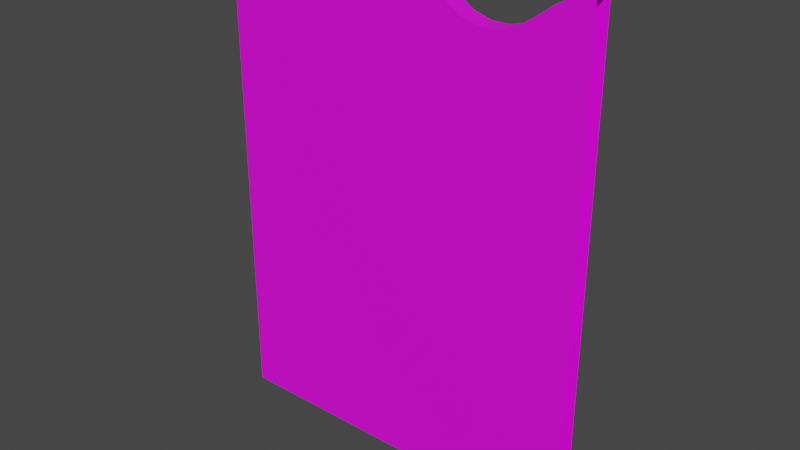 # Source: Water1.blend  (saved by Blender 4.3.32; exported with 4.5.12 LTS)
import bpy
from mathutils import Matrix  # noqa: F401  (used for matrix-valued properties, if any)

bpy.ops.wm.read_factory_settings(use_empty=True)
scene = bpy.context.scene
scene.name = 'Scene'

# ---- images (referenced by path relative to the original .blend; pixels are not part of the script)
import os
ASSET_DIR = os.environ.get("B2B_ASSET_DIR", "")  # directory of the original .blend (textures are referenced by path, not embedded)
HERE = os.path.dirname(os.path.abspath(__file__))  # packed textures are extracted next to this script under _unpacked/

def load_image(name, relpath, width, height, colorspace="sRGB"):
    """Load a texture the original file referenced (path relative to the .blend, or extracted next to this script)."""
    p = next((c for c in (os.path.join(HERE, relpath), os.path.join(ASSET_DIR, relpath)) if relpath and os.path.exists(c)), "")
    if p:
        img = bpy.data.images.load(p, check_existing=True)
        img.name = name
    else:  # same state as the original file: an image datablock whose file is absent (Cycles renders it pink)
        img = bpy.data.images.new(name, width, height)
        img.source = "FILE"
        img.filepath = "//" + (relpath or name)
    img.colorspace_settings.name = colorspace
    return img
img_water_a = load_image('Water_A', 'Water_A.png', 1024, 1024, 'sRGB')

# ---- materials (node trees are filled in below, after node groups)
mat_material = bpy.data.materials.new('Material')

# ---- node groups
ng_smooth_by_angle = bpy.data.node_groups.new('Smooth by Angle', 'GeometryNodeTree')
_s = ng_smooth_by_angle.interface.new_socket(name='Mesh', in_out='OUTPUT', socket_type='NodeSocketGeometry')
_s = ng_smooth_by_angle.interface.new_socket(name='Mesh', in_out='INPUT', socket_type='NodeSocketGeometry')
_s = ng_smooth_by_angle.interface.new_socket(name='Angle', in_out='INPUT', socket_type='NodeSocketFloat')
_s.subtype = 'ANGLE'
_s.default_value = 0.5236
_s.min_value = 0.0
_s.max_value = 3.142
_s.description = 'Maximum face angle for smooth edges'
_s = ng_smooth_by_angle.interface.new_socket(name='Ignore Sharpness', in_out='INPUT', socket_type='NodeSocketBool')
_s.force_non_field = True
ng_smooth_by_angle.description = 'Set the sharpness of mesh edges based on the angle between the neighboring faces'
ng_smooth_by_angle.is_modifier = True
_N = ng_smooth_by_angle.nodes; _L = ng_smooth_by_angle.links
n0 = _N.new('GeometryNodeSetShadeSmooth'); n0.name = 'Set Shade Smooth'; n0.location = (120, -80)
n0.domain = 'EDGE'
n1 = _N.new('GeometryNodeSetShadeSmooth'); n1.name = 'Set Shade Smooth.001'; n1.location = (300, -80)
n2 = _N.new('NodeGroupOutput'); n2.name = 'Group Output'; n2.location = (480, -80)
n3 = _N.new('GeometryNodeInputMeshEdgeAngle'); n3.name = 'Edge Angle'; n3.location = (-440, -240)
n4 = _N.new('NodeGroupInput'); n4.name = 'Group Input'; n4.location = (-80, -80)
n5 = _N.new('GeometryNodeInputEdgeSmooth'); n5.name = 'Is Edge Smooth'; n5.location = (-260, -120)
n6 = _N.new('GeometryNodeInputShadeSmooth'); n6.name = 'Is Shade Smooth'; n6.location = (-440, -397)
n7 = _N.new('FunctionNodeCompare'); n7.name = 'Compare'; n7.location = (-260, -260)
n7.operation = 'LESS_EQUAL'
n7.inputs[6].default_value = (0.0, 0.0, 0.0, 0.0)
n7.inputs[7].default_value = (0.0, 0.0, 0.0, 0.0)
n8 = _N.new('FunctionNodeBooleanMath'); n8.name = 'Boolean Math.001'; n8.location = (-80, -260)
n9 = _N.new('NodeGroupInput'); n9.name = 'Group Input.001'; n9.location = (-440, -329)
n10 = _N.new('NodeGroupInput'); n10.name = 'Group Input.002'; n10.location = (-259, -189)
n11 = _N.new('FunctionNodeBooleanMath'); n11.name = 'Boolean Math'; n11.location = (-80, -149)
n11.operation = 'OR'
n12 = _N.new('FunctionNodeBooleanMath'); n12.name = 'Boolean Math.002'; n12.location = (-260, -380)
n12.operation = 'OR'
n13 = _N.new('NodeGroupInput'); n13.name = 'Group Input.003'; n13.location = (-440, -460)
_L.new(n3.outputs[0], n7.inputs[0])
_L.new(n1.outputs[0], n2.inputs[0])
_L.new(n9.outputs[1], n7.inputs[1])
_L.new(n7.outputs[0], n8.inputs[0])
_L.new(n4.outputs[0], n0.inputs[0])
_L.new(n0.outputs[0], n1.inputs[0])
_L.new(n8.outputs[0], n0.inputs[2])
_L.new(n10.outputs[2], n11.inputs[1])
_L.new(n5.outputs[0], n11.inputs[0])
_L.new(n11.outputs[0], n0.inputs[1])
_L.new(n13.outputs[2], n12.inputs[1])
_L.new(n6.outputs[0], n12.inputs[0])
_L.new(n12.outputs[0], n8.inputs[1])
n2.is_active_output = True

# ---- material node trees
mat_material.use_nodes = True; mat_material.node_tree.nodes.clear()
_N = mat_material.node_tree.nodes; _L = mat_material.node_tree.links
n0 = _N.new('ShaderNodeBsdfPrincipled'); n0.name = 'Principled BSDF'; n0.location = (10, 300)
n1 = _N.new('ShaderNodeOutputMaterial'); n1.name = 'Material Output'; n1.location = (300, 300)
n2 = _N.new('ShaderNodeTexImage'); n2.name = 'Image Texture'; n2.location = (-280, 280)
n2.image = img_water_a
_L.new(n0.outputs[0], n1.inputs[0])
_L.new(n2.outputs[0], n0.inputs[0])
n1.is_active_output = True

# ---- world
world_world = bpy.data.worlds.new('World'); scene.world = world_world
world_world.use_nodes = True; world_world.node_tree.nodes.clear()
_N = world_world.node_tree.nodes; _L = world_world.node_tree.links
n0 = _N.new('ShaderNodeOutputWorld'); n0.name = 'World Output'; n0.location = (300, 300)
n1 = _N.new('ShaderNodeBackground'); n1.name = 'Background'; n1.location = (10, 300)
n1.inputs[0].default_value = (0.05088, 0.05088, 0.05088, 1.0)
_L.new(n1.outputs[0], n0.inputs[0])
n0.is_active_output = True
world_world.color = (0.05088, 0.05088, 0.05088)
world_world.use_sun_shadow = False
world_world.sun_shadow_jitter_overblur = 0.0

# ---- meshes
me_watermesh = bpy.data.meshes.new('WaterMesh')
me_watermesh.from_pydata([(-1.0, -0.05, -1.607), (-1.0, -0.05, 1.0), (1.0, -0.05, -1.607), (1.0, -0.05, 1.0), (5.593e-08, -0.05, -1.607), (0.9091, -0.05, 0.988), (0.8182, -0.05, 0.9367), (0.7273, -0.05, 0.8683), (0.6364, -0.05, 0.8084), (0.5455, -0.05, 0.7827), (0.4545, -0.05, 0.7827), (0.3636, -0.05, 0.8084), (0.2727, -0.05, 0.8683), (0.1818, -0.05, 0.9367), (0.09091, -0.05, 0.988), (-4.838e-08, -0.05, 1.0), (-0.09091, -0.05, 0.988), (-0.1818, -0.05, 0.9367), (-0.2727, -0.05, 0.8683), (-0.3636, -0.05, 0.8084), (-0.4545, -0.05, 0.7827), (-0.5455, -0.05, 0.7827), (-0.6364, -0.05, 0.8084), (-0.7273, -0.05, 0.8683), (-0.8182, -0.05, 0.9367), (-0.9091, -0.05, 0.988), (1.0, 7.55e-08, 1.0), (-1.0, -7.55e-08, 1.0), (0.9091, 6.863e-08, 0.988), (0.8182, 6.177e-08, 0.9367), (0.7273, 5.491e-08, 0.8683), (0.6364, 4.804e-08, 0.8084), (0.5455, 4.118e-08, 0.7827), (0.4545, 3.432e-08, 0.7827), (0.3636, 2.745e-08, 0.8084), (0.2727, 2.059e-08, 0.8683), (0.1818, 1.373e-08, 0.9367), (0.09091, 6.863e-09, 0.988), (0.0, 0.0, 1.0), (-0.09091, -6.863e-09, 0.988), (-0.1818, -1.373e-08, 0.9367), (-0.2727, -2.059e-08, 0.8683), (-0.3636, -2.745e-08, 0.8084), (-0.4545, -3.432e-08, 0.7827), (-0.5455, -4.118e-08, 0.7827), (-0.6364, -4.804e-08, 0.8084), (-0.7273, -5.491e-08, 0.8683), (-0.8182, -6.177e-08, 0.9367), (-0.9091, -6.863e-08, 0.988)], [], [(21, 44, 45, 22), (0, 25, 1), (22, 45, 46, 23), (23, 46, 47, 24), (24, 47, 48, 25), (2, 3, 5), (2, 5, 6), (2, 6, 7), (2, 7, 8), (2, 8, 9), (2, 9, 10, 4), (4, 10, 11), (4, 11, 12), (4, 12, 13), (4, 13, 14), (4, 14, 15), (4, 15, 16), (4, 16, 17), (4, 17, 18), (4, 18, 19), (4, 19, 20), (4, 20, 21, 0), (0, 21, 22), (0, 22, 23), (0, 23, 24), (0, 24, 25), (20, 43, 44, 21), (19, 42, 43, 20), (18, 41, 42, 19), (17, 40, 41, 18), (16, 39, 40, 17), (15, 38, 39, 16), (14, 37, 38, 15), (13, 36, 37, 14), (12, 35, 36, 13), (11, 34, 35, 12), (10, 33, 34, 11), (9, 32, 33, 10), (8, 31, 32, 9), (7, 30, 31, 8), (6, 29, 30, 7), (5, 28, 29, 6), (3, 26, 28, 5), (25, 48, 27, 1)])
me_watermesh.polygons.foreach_set('use_smooth', [True] * 44)
_uv = me_watermesh.uv_layers.new(name='UVMap')
_uv.uv.foreach_set('vector', [0.2303, 0.9766, 0.2303, 0.9989, 0.1881, 0.9989, 0.1881, 0.9766, 3.601e-05, 7.812e-06, 0.04549, 0.9683, 3.601e-05, 0.9728, 0.1881, 0.9766, 0.1881, 0.9989, 0.1395, 0.9989, 0.1395, 0.9766, 0.1395, 0.9766, 0.1395, 0.9989, 0.08868, 0.9989, 0.08868, 0.9766, 0.08868, 0.9766, 0.08868, 0.9989, 0.04208, 0.9989, 0.04208, 0.9766, 0.9999, 7.812e-06, 0.9999, 0.9728, 0.9545, 0.9683, 0.9999, 7.812e-06, 0.9545, 0.9683, 0.909, 0.9491, 0.9999, 7.812e-06, 0.909, 0.9491, 0.8636, 0.9236, 0.9999, 7.812e-06, 0.8636, 0.9236, 0.8181, 0.9013, 0.9999, 7.812e-06, 0.8181, 0.9013, 0.7727, 0.8917, 0.9999, 7.812e-06, 0.7727, 0.8917, 0.7272, 0.8917, 0.5, 7.843e-06, 0.5, 7.843e-06, 0.7272, 0.8917, 0.6818, 0.9013, 0.5, 7.843e-06, 0.6818, 0.9013, 0.6363, 0.9236, 0.5, 7.843e-06, 0.6363, 0.9236, 0.5909, 0.9491, 0.5, 7.843e-06, 0.5909, 0.9491, 0.5454, 0.9683, 0.5, 7.843e-06, 0.5454, 0.9683, 0.5, 0.9728, 0.5, 7.843e-06, 0.5, 0.9728, 0.4545, 0.9683, 0.5, 7.843e-06, 0.4545, 0.9683, 0.4091, 0.9491, 0.5, 7.843e-06, 0.4091, 0.9491, 0.3636, 0.9236, 0.5, 7.843e-06, 0.3636, 0.9236, 0.3182, 0.9013, 0.5, 7.843e-06, 0.3182, 0.9013, 0.2727, 0.8917, 0.5, 7.843e-06, 0.2727, 0.8917, 0.2273, 0.8917, 3.601e-05, 7.812e-06, 3.601e-05, 7.812e-06, 0.2273, 0.8917, 0.1818, 0.9013, 3.601e-05, 7.812e-06, 0.1818, 0.9013, 0.1364, 0.9236, 3.601e-05, 7.812e-06, 0.1364, 0.9236, 0.09094, 0.9491, 3.601e-05, 7.812e-06, 0.09094, 0.9491, 0.04549, 0.9683, 0.2709, 0.9766, 0.2709, 0.9989, 0.2303, 0.9989, 0.2303, 0.9766, 0.313, 0.9766, 0.313, 0.9989, 0.2709, 0.9989, 0.2709, 0.9766, 0.3616, 0.9766, 0.3616, 0.9989, 0.313, 0.9989, 0.313, 0.9766, 0.4124, 0.9766, 0.4124, 0.9989, 0.3616, 0.9989, 0.3616, 0.9766, 0.459, 0.9766, 0.459, 0.9989, 0.4124, 0.9989, 0.4124, 0.9766, 0.5, 0.9766, 0.5, 0.9989, 0.459, 0.9989, 0.459, 0.9766, 0.5409, 0.9766, 0.5409, 0.9989, 0.5, 0.9989, 0.5, 0.9766, 0.5875, 0.9766, 0.5875, 0.9989, 0.5409, 0.9989, 0.5409, 0.9766, 0.6383, 0.9766, 0.6383, 0.9989, 0.5875, 0.9989, 0.5875, 0.9766, 0.6869, 0.9766, 0.6869, 0.9989, 0.6383, 0.9989, 0.6383, 0.9766, 0.7291, 0.9766, 0.7291, 0.9989, 0.6869, 0.9989, 0.6869, 0.9766, 0.7697, 0.9766, 0.7697, 0.9989, 0.7291, 0.9989, 0.7291, 0.9766, 0.8119, 0.9766, 0.8119, 0.9989, 0.7697, 0.9989, 0.7697, 0.9766, 0.8605, 0.9766, 0.8605, 0.9989, 0.8119, 0.9989, 0.8119, 0.9766, 0.9113, 0.9766, 0.9113, 0.9989, 0.8605, 0.9989, 0.8605, 0.9766, 0.9579, 0.9766, 0.9579, 0.9989, 0.9113, 0.9989, 0.9113, 0.9766, 0.9988, 0.9766, 0.9988, 0.9989, 0.9579, 0.9989, 0.9579, 0.9766, 0.04208, 0.9766, 0.04208, 0.9989, 0.001141, 0.9989, 0.001141, 0.9766])
me_watermesh.materials.append(mat_material)
me_watermesh.update()

# ---- objects
ob_water1 = bpy.data.objects.new('Water1', me_watermesh)

# ---- transforms, parenting, visibility, modifiers, constraints
ob_water1.location = (0.0, 0.0, 0.0)
_m = ob_water1.modifiers.new('Mirror', 'MIRROR')
_m.use_axis = (False, True, False)
_m = ob_water1.modifiers.new('Smooth by Angle', 'NODES')
_m.node_group = ng_smooth_by_angle
_m.use_pin_to_last = True
_m.show_group_selector = False

# ---- collection membership
scene.collection.objects.link(ob_water1)

# ---- scene / render settings (as saved in the file)
scene.frame_start = 1; scene.frame_end = 250; scene.frame_set(1)
scene.render.engine = 'BLENDER_EEVEE_NEXT'
scene.view_settings.view_transform = 'Filmic'
bpy.context.view_layer.update()

# ---- added for rendering (the .blend has no active camera and no usable light): camera, sun
cam_auto = bpy.data.cameras.new('AutoCamera')
cam_auto.lens = 50.0
cam_auto.sensor_width = 36.0
cam_auto.clip_end = 1000.0
ob_auto_camera = bpy.data.objects.new('AutoCamera', cam_auto)
scene.collection.objects.link(ob_auto_camera)
ob_auto_camera.location = (3.04159, -3.64991, 2.12971)
ob_auto_camera.rotation_euler = (1.09748, -7.21219e-08, 0.694738)
scene.camera = ob_auto_camera
light_auto_sun = bpy.data.lights.new('AutoSun', 'SUN')
light_auto_sun.energy = 3.0
light_auto_sun.angle = 0.0523599
ob_auto_sun = bpy.data.objects.new('AutoSun', light_auto_sun)
scene.collection.objects.link(ob_auto_sun)
ob_auto_sun.rotation_euler = (0.872665, 0.174533, 0.523599)
bpy.context.view_layer.update()
